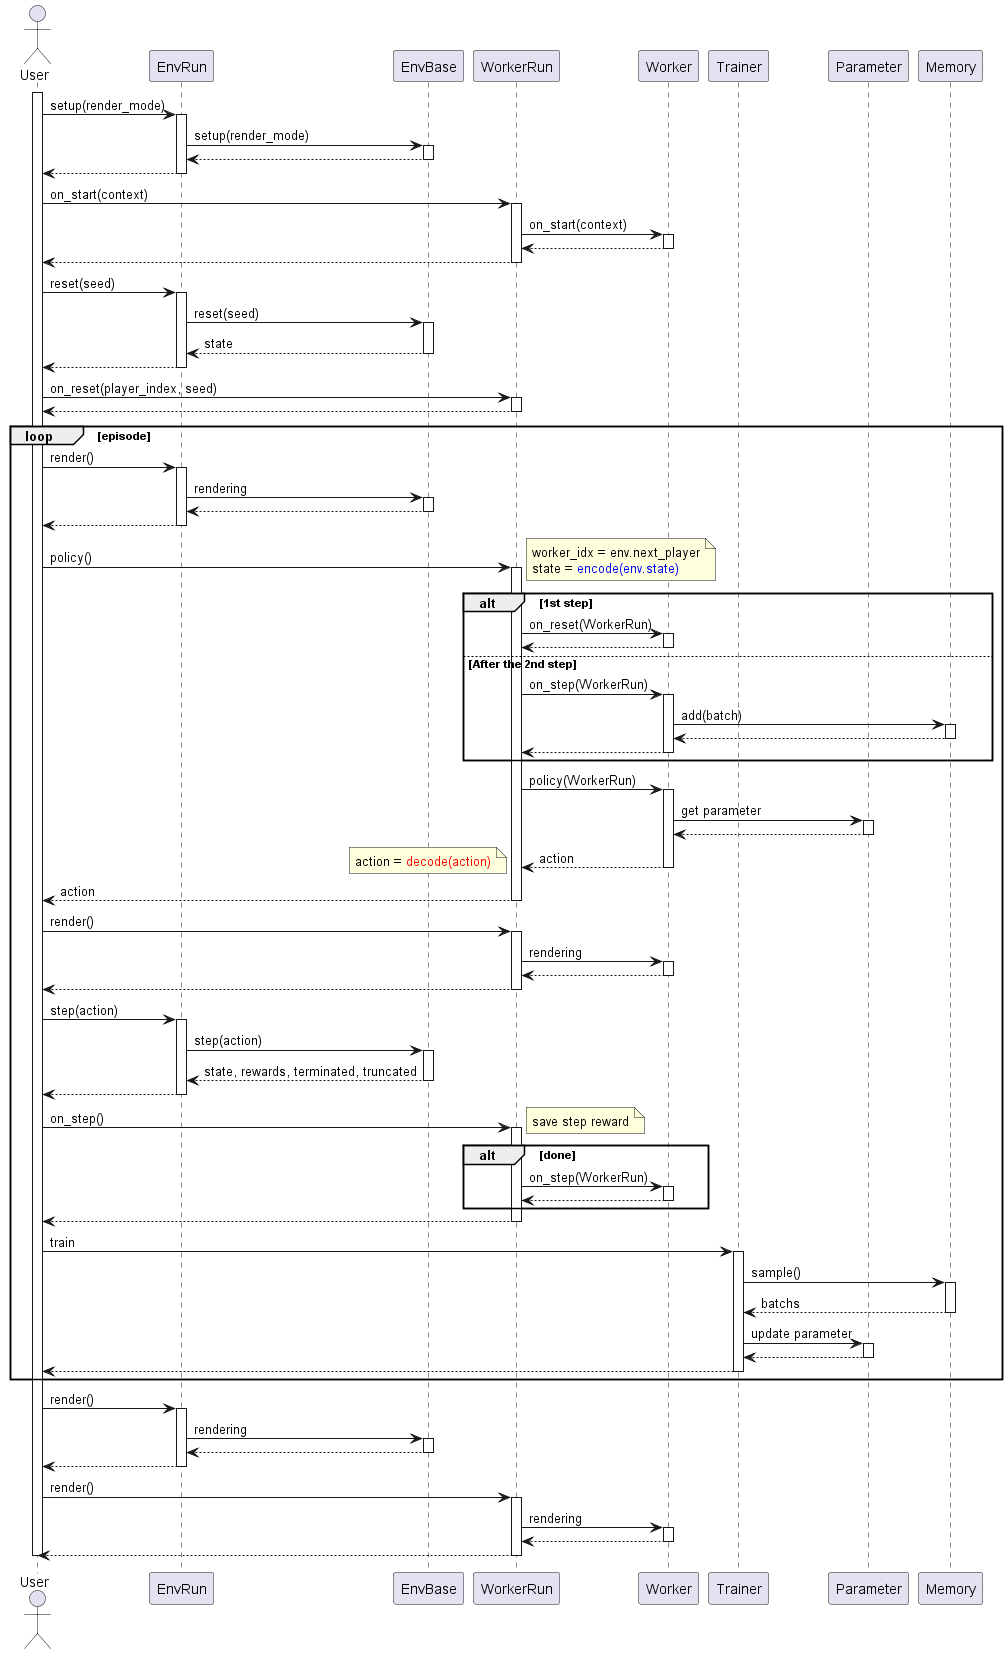

The diagram above was rendered by PlantUML. Its source (embedded in the PNG):
@startuml playflow
autoactivate on

actor User

participant EnvRun
participant EnvBase

participant WorkerRun
participant Worker

participant Trainer
participant Parameter
participant Memory


activate User

User -> EnvRun: setup(render_mode)
    EnvRun -> EnvBase: setup(render_mode)
    return
return

User -> WorkerRun: on_start(context)
    WorkerRun -> Worker: on_start(context)
    return
return

User -> EnvRun: reset(seed)
    EnvRun -> EnvBase: reset(seed)
    return state
return

User -> WorkerRun: on_reset(player_index, seed)
return

loop episode
    User -> EnvRun: render()
        EnvRun -> EnvBase: rendering
        return
    return

    User -> WorkerRun: policy()
        note right
        worker_idx = env.next_player
        state = <color blue>encode(env.state)</color>
        end note

        alt 1st step
            WorkerRun -> Worker: on_reset(WorkerRun)
            return
        else After the 2nd step
            WorkerRun -> Worker: on_step(WorkerRun)
                Worker -> Memory: add(batch)
                return
            return
        end

        WorkerRun -> Worker: policy(WorkerRun)
            Worker -> Parameter: get parameter
            return
        return action

        note left
        action = <color red>decode(action)</color>
        end note
    return action

    User -> WorkerRun: render()
        WorkerRun -> Worker: rendering
        return
    return
    
    User -> EnvRun: step(action)
        EnvRun -> EnvBase: step(action)
        return state, rewards, terminated, truncated
    return

    User -> WorkerRun: on_step()
        note right
        save step reward
        end note
        alt done
            WorkerRun -> Worker: on_step(WorkerRun)
            return
        end
    return

    User -> Trainer: train
        Trainer -> Memory: sample()
        return batchs
        Trainer -> Parameter: update parameter
        return
    return

end

User -> EnvRun: render()
    EnvRun -> EnvBase: rendering
    return
return
User -> WorkerRun: render()
    WorkerRun -> Worker: rendering
    return
return

deactivate User

@enduml